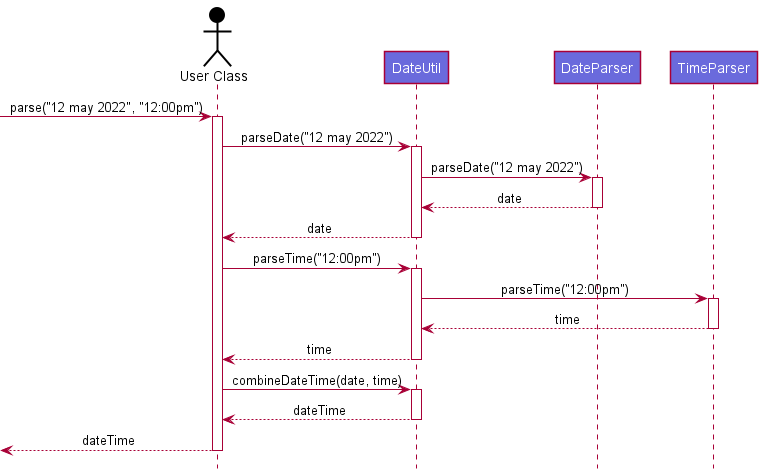

The diagram above was rendered by PlantUML. Its source (embedded in the PNG):
@startuml
!include ../style.puml

Actor "User Class" as user USER_COLOR

participant DateUtil LOGIC_COLOR_T2
participant DateParser LOGIC_COLOR_T2
participant TimeParser LOGIC_COLOR_T2
autoactivate on

[-> user : parse("12 may 2022", "12:00pm")
user -> DateUtil : parseDate("12 may 2022")
DateUtil -> DateParser : parseDate("12 may 2022")
DateUtil <-- DateParser : date
user <-- DateUtil : date

user -> DateUtil : parseTime("12:00pm")
DateUtil -> TimeParser : parseTime("12:00pm")
DateUtil <-- TimeParser : time
user <-- DateUtil : time

user -> DateUtil : combineDateTime(date, time)
user <-- DateUtil : dateTime

[<-- user : dateTime

@enduml